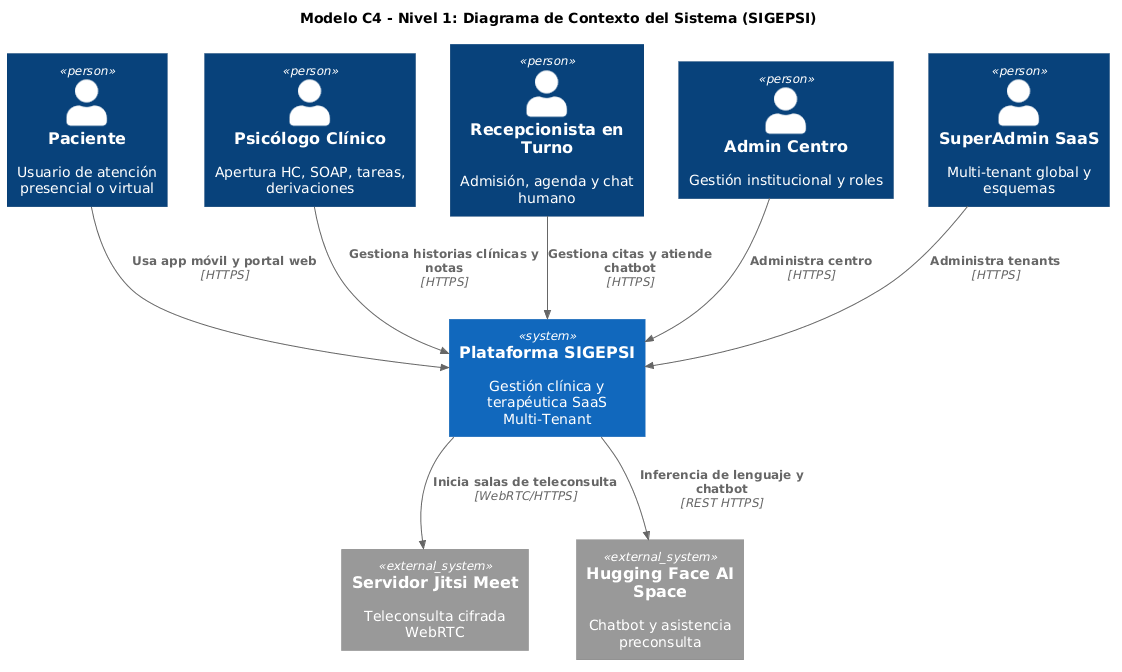

The diagram above was rendered by PlantUML. Its source (embedded in the PNG):
@startuml
!include <C4/C4_Context>
LAYOUT_TOP_DOWN()
title Modelo C4 - Nivel 1: Diagrama de Contexto del Sistema (SIGEPSI)
Person(paciente, "Paciente", "Usuario de atención presencial o virtual")
Person(psicologo, "Psicólogo Clínico", "Apertura HC, SOAP, tareas, derivaciones")
Person(recepcionista, "Recepcionista en Turno", "Admisión, agenda y chat humano")
Person(admin_centro, "Admin Centro", "Gestión institucional y roles")
Person(superadmin, "SuperAdmin SaaS", "Multi-tenant global y esquemas")

System(sigepsi, "Plataforma SIGEPSI", "Gestión clínica y terapéutica SaaS Multi-Tenant")
System_Ext(jitsi, "Servidor Jitsi Meet", "Teleconsulta cifrada WebRTC")
System_Ext(hf_ia, "Hugging Face AI Space", "Chatbot y asistencia preconsulta")

Rel(paciente, sigepsi, "Usa app móvil y portal web", "HTTPS")
Rel(psicologo, sigepsi, "Gestiona historias clínicas y notas", "HTTPS")
Rel(recepcionista, sigepsi, "Gestiona citas y atiende chatbot", "HTTPS")
Rel(admin_centro, sigepsi, "Administra centro", "HTTPS")
Rel(superadmin, sigepsi, "Administra tenants", "HTTPS")
Rel(sigepsi, jitsi, "Inicia salas de teleconsulta", "WebRTC/HTTPS")
Rel(sigepsi, hf_ia, "Inferencia de lenguaje y chatbot", "REST HTTPS")
@enduml